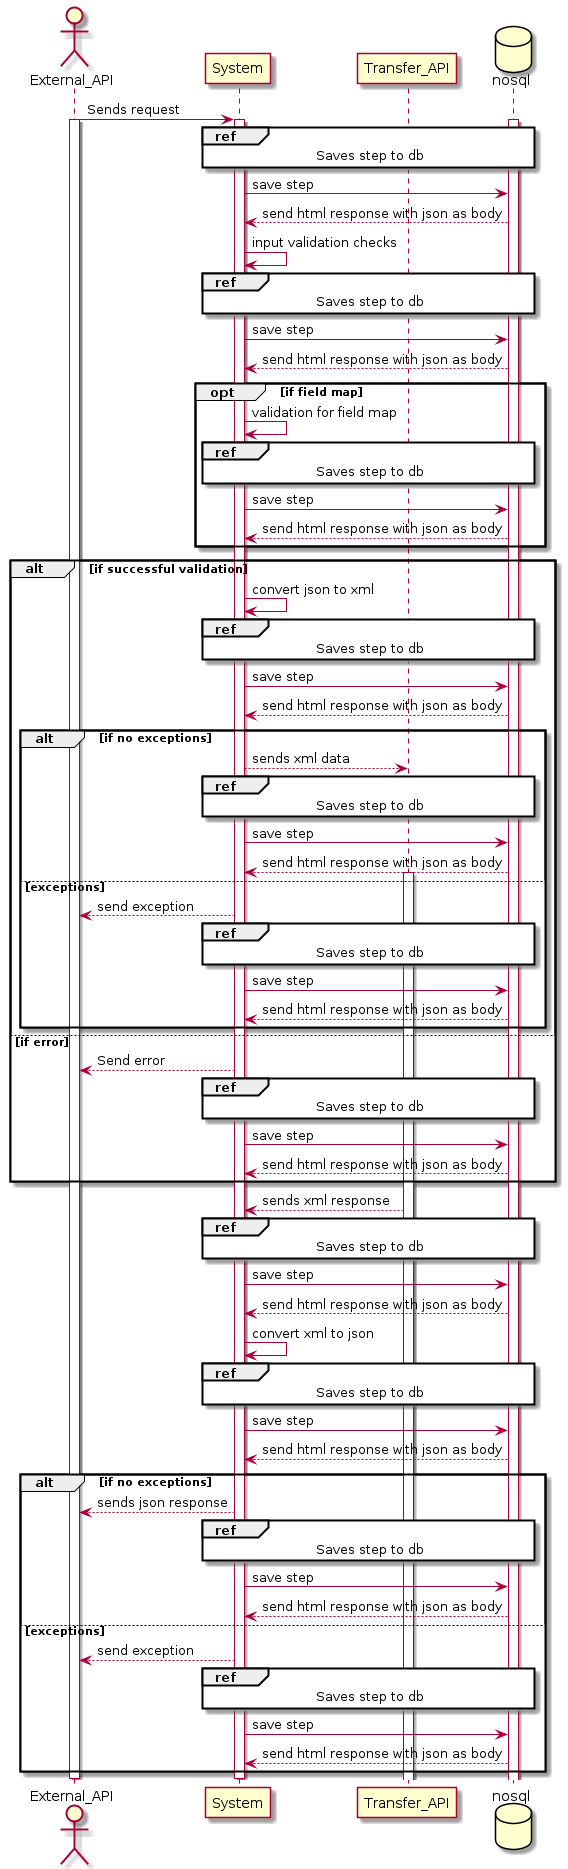

The diagram above was rendered by PlantUML. Its source (embedded in the PNG):
@startuml
actor External_API
participant System
participant Transfer_API
database nosql

External_API -> System : Sends request
activate External_API
activate System  
activate nosql
!includesub db.puml!DB
System -> System : input validation checks
!includesub db.puml!DB
opt if field map
    System -> System : validation for field map
    !includesub db.puml!DB
end
alt if successful validation
    System -> System : convert json to xml
    !includesub db.puml!DB
    alt if no exceptions
        System --> Transfer_API : sends xml data
        !includesub db.puml!DB
        activate Transfer_API
    else exceptions
        System --> External_API : send exception
        !includesub db.puml!DB
    end
else if error
    System --> External_API : Send error
    !includesub db.puml!DB
end
Transfer_API --> System : sends xml response
!includesub db.puml!DB
System -> System : convert xml to json
!includesub db.puml!DB
alt if no exceptions
    System --> External_API : sends json response
    !includesub db.puml!DB
else exceptions
    System --> External_API : send exception
    !includesub db.puml!DB
end
deactivate External_API
deactivate System
@enduml